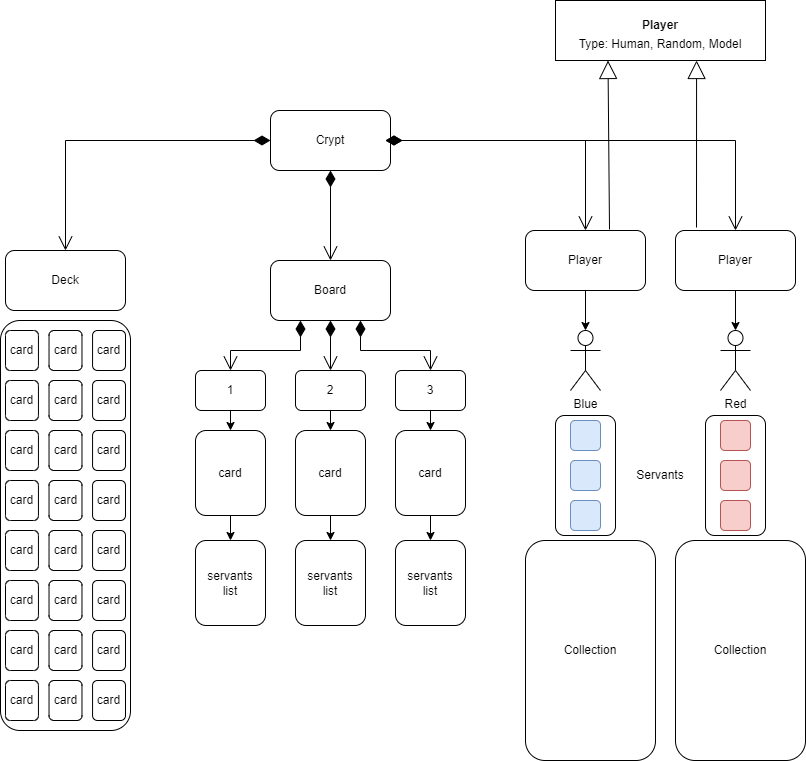

The diagram above was exported from draw.io. Its source (the exported page's mxGraphModel, read from the mxfile embedded in the PNG):
<mxGraphModel dx="1398" dy="724" grid="1" gridSize="10" guides="1" tooltips="1" connect="1" arrows="1" fold="1" page="1" pageScale="1" pageWidth="827" pageHeight="1169" math="0" shadow="0">
  <root>
    <mxCell id="0" />
    <mxCell id="1" parent="0" />
    <mxCell id="B1vvMdop5uGLvrb00LJC-15" value="" style="rounded=1;whiteSpace=wrap;html=1;" parent="1" vertex="1">
      <mxGeometry x="15" y="350" width="130" height="410" as="geometry" />
    </mxCell>
    <mxCell id="2GWdKdfj7PNRraGWl3o7-17" value="Servants" style="rounded=1;whiteSpace=wrap;html=1;spacingLeft=0;spacingRight=150;" parent="1" vertex="1">
      <mxGeometry x="720" y="445" width="60" height="120" as="geometry" />
    </mxCell>
    <mxCell id="2GWdKdfj7PNRraGWl3o7-16" value="" style="rounded=1;whiteSpace=wrap;html=1;" parent="1" vertex="1">
      <mxGeometry x="570" y="445" width="60" height="120" as="geometry" />
    </mxCell>
    <mxCell id="AteDU2B2ZySqSoqfvtXQ-51" value="Collection" style="rounded=1;whiteSpace=wrap;html=1;" parent="1" vertex="1">
      <mxGeometry x="690" y="570" width="130" height="220" as="geometry" />
    </mxCell>
    <mxCell id="AteDU2B2ZySqSoqfvtXQ-50" value="Collection" style="rounded=1;whiteSpace=wrap;html=1;" parent="1" vertex="1">
      <mxGeometry x="540" y="570" width="130" height="220" as="geometry" />
    </mxCell>
    <mxCell id="AteDU2B2ZySqSoqfvtXQ-1" value="Crypt" style="rounded=1;whiteSpace=wrap;html=1;" parent="1" vertex="1">
      <mxGeometry x="285" y="140" width="120" height="60" as="geometry" />
    </mxCell>
    <mxCell id="AteDU2B2ZySqSoqfvtXQ-2" value="Deck" style="rounded=1;whiteSpace=wrap;html=1;" parent="1" vertex="1">
      <mxGeometry x="20" y="280" width="120" height="60" as="geometry" />
    </mxCell>
    <mxCell id="AteDU2B2ZySqSoqfvtXQ-3" value="Blue" style="shape=umlActor;verticalLabelPosition=bottom;verticalAlign=top;html=1;outlineConnect=0;" parent="1" vertex="1">
      <mxGeometry x="585" y="360" width="30" height="60" as="geometry" />
    </mxCell>
    <mxCell id="AteDU2B2ZySqSoqfvtXQ-4" value="Board" style="rounded=1;whiteSpace=wrap;html=1;" parent="1" vertex="1">
      <mxGeometry x="285" y="290" width="120" height="60" as="geometry" />
    </mxCell>
    <mxCell id="AteDU2B2ZySqSoqfvtXQ-6" value="Red" style="shape=umlActor;verticalLabelPosition=bottom;verticalAlign=top;html=1;outlineConnect=0;" parent="1" vertex="1">
      <mxGeometry x="735" y="360" width="30" height="60" as="geometry" />
    </mxCell>
    <mxCell id="AteDU2B2ZySqSoqfvtXQ-13" value="1" style="rounded=1;whiteSpace=wrap;html=1;" parent="1" vertex="1">
      <mxGeometry x="210" y="400" width="70" height="40" as="geometry" />
    </mxCell>
    <mxCell id="AteDU2B2ZySqSoqfvtXQ-14" value="2" style="rounded=1;whiteSpace=wrap;html=1;" parent="1" vertex="1">
      <mxGeometry x="310" y="400" width="70" height="40" as="geometry" />
    </mxCell>
    <mxCell id="AteDU2B2ZySqSoqfvtXQ-15" value="3" style="rounded=1;whiteSpace=wrap;html=1;" parent="1" vertex="1">
      <mxGeometry x="410" y="400" width="70" height="40" as="geometry" />
    </mxCell>
    <mxCell id="AteDU2B2ZySqSoqfvtXQ-16" value="card" style="rounded=1;whiteSpace=wrap;html=1;" parent="1" vertex="1">
      <mxGeometry x="210" y="460" width="70" height="85" as="geometry" />
    </mxCell>
    <mxCell id="AteDU2B2ZySqSoqfvtXQ-17" value="card" style="rounded=1;whiteSpace=wrap;html=1;" parent="1" vertex="1">
      <mxGeometry x="310" y="460" width="70" height="85" as="geometry" />
    </mxCell>
    <mxCell id="AteDU2B2ZySqSoqfvtXQ-18" value="card" style="rounded=1;whiteSpace=wrap;html=1;" parent="1" vertex="1">
      <mxGeometry x="410" y="460" width="70" height="85" as="geometry" />
    </mxCell>
    <mxCell id="AteDU2B2ZySqSoqfvtXQ-19" value="servants&lt;br&gt;list" style="rounded=1;whiteSpace=wrap;html=1;" parent="1" vertex="1">
      <mxGeometry x="210" y="570" width="70" height="85" as="geometry" />
    </mxCell>
    <mxCell id="AteDU2B2ZySqSoqfvtXQ-20" value="servants&lt;br&gt;list" style="rounded=1;whiteSpace=wrap;html=1;" parent="1" vertex="1">
      <mxGeometry x="310" y="570" width="70" height="85" as="geometry" />
    </mxCell>
    <mxCell id="AteDU2B2ZySqSoqfvtXQ-21" value="servants&lt;br&gt;list" style="rounded=1;whiteSpace=wrap;html=1;" parent="1" vertex="1">
      <mxGeometry x="410" y="570" width="70" height="85" as="geometry" />
    </mxCell>
    <mxCell id="AteDU2B2ZySqSoqfvtXQ-7" value="" style="rounded=1;whiteSpace=wrap;html=1;fillColor=#dae8fc;strokeColor=#6c8ebf;" parent="1" vertex="1">
      <mxGeometry x="585" y="450" width="30" height="30" as="geometry" />
    </mxCell>
    <mxCell id="AteDU2B2ZySqSoqfvtXQ-8" value="" style="rounded=1;whiteSpace=wrap;html=1;fillColor=#dae8fc;strokeColor=#6c8ebf;" parent="1" vertex="1">
      <mxGeometry x="585" y="530" width="30" height="30" as="geometry" />
    </mxCell>
    <mxCell id="AteDU2B2ZySqSoqfvtXQ-9" value="" style="rounded=1;whiteSpace=wrap;html=1;fillColor=#dae8fc;strokeColor=#6c8ebf;" parent="1" vertex="1">
      <mxGeometry x="585" y="490" width="30" height="30" as="geometry" />
    </mxCell>
    <mxCell id="AteDU2B2ZySqSoqfvtXQ-10" value="" style="rounded=1;whiteSpace=wrap;html=1;fillColor=#f8cecc;strokeColor=#b85450;" parent="1" vertex="1">
      <mxGeometry x="735" y="450" width="30" height="30" as="geometry" />
    </mxCell>
    <mxCell id="AteDU2B2ZySqSoqfvtXQ-11" value="" style="rounded=1;whiteSpace=wrap;html=1;fillColor=#f8cecc;strokeColor=#b85450;" parent="1" vertex="1">
      <mxGeometry x="735" y="490" width="30" height="30" as="geometry" />
    </mxCell>
    <mxCell id="AteDU2B2ZySqSoqfvtXQ-12" value="" style="rounded=1;whiteSpace=wrap;html=1;fillColor=#f8cecc;strokeColor=#b85450;" parent="1" vertex="1">
      <mxGeometry x="735" y="530" width="30" height="30" as="geometry" />
    </mxCell>
    <mxCell id="2GWdKdfj7PNRraGWl3o7-44" style="edgeStyle=orthogonalEdgeStyle;rounded=0;orthogonalLoop=1;jettySize=auto;html=1;exitX=0.5;exitY=1;exitDx=0;exitDy=0;entryX=0.5;entryY=0;entryDx=0;entryDy=0;entryPerimeter=0;" parent="1" source="AteDU2B2ZySqSoqfvtXQ-66" target="AteDU2B2ZySqSoqfvtXQ-6" edge="1">
      <mxGeometry relative="1" as="geometry" />
    </mxCell>
    <mxCell id="AteDU2B2ZySqSoqfvtXQ-66" value="Player" style="rounded=1;whiteSpace=wrap;html=1;" parent="1" vertex="1">
      <mxGeometry x="690" y="260" width="120" height="60" as="geometry" />
    </mxCell>
    <mxCell id="AteDU2B2ZySqSoqfvtXQ-71" value="card" style="rounded=1;whiteSpace=wrap;html=1;" parent="1" vertex="1">
      <mxGeometry x="63.53" y="360" width="32.94" height="40" as="geometry" />
    </mxCell>
    <mxCell id="AteDU2B2ZySqSoqfvtXQ-72" value="card" style="rounded=1;whiteSpace=wrap;html=1;" parent="1" vertex="1">
      <mxGeometry x="63.53" y="410" width="32.94" height="40" as="geometry" />
    </mxCell>
    <mxCell id="AteDU2B2ZySqSoqfvtXQ-73" value="card" style="rounded=1;whiteSpace=wrap;html=1;" parent="1" vertex="1">
      <mxGeometry x="20" y="360" width="32.94" height="40" as="geometry" />
    </mxCell>
    <mxCell id="AteDU2B2ZySqSoqfvtXQ-74" value="card" style="rounded=1;whiteSpace=wrap;html=1;" parent="1" vertex="1">
      <mxGeometry x="107.06" y="360" width="32.94" height="40" as="geometry" />
    </mxCell>
    <mxCell id="AteDU2B2ZySqSoqfvtXQ-75" value="card" style="rounded=1;whiteSpace=wrap;html=1;" parent="1" vertex="1">
      <mxGeometry x="20" y="410" width="32.94" height="40" as="geometry" />
    </mxCell>
    <mxCell id="AteDU2B2ZySqSoqfvtXQ-76" value="card" style="rounded=1;whiteSpace=wrap;html=1;" parent="1" vertex="1">
      <mxGeometry x="107.06" y="410" width="32.94" height="40" as="geometry" />
    </mxCell>
    <mxCell id="AteDU2B2ZySqSoqfvtXQ-77" value="card" style="rounded=1;whiteSpace=wrap;html=1;" parent="1" vertex="1">
      <mxGeometry x="20" y="460" width="32.94" height="40" as="geometry" />
    </mxCell>
    <mxCell id="AteDU2B2ZySqSoqfvtXQ-78" value="card" style="rounded=1;whiteSpace=wrap;html=1;" parent="1" vertex="1">
      <mxGeometry x="63.53" y="460" width="32.94" height="40" as="geometry" />
    </mxCell>
    <mxCell id="AteDU2B2ZySqSoqfvtXQ-79" value="card" style="rounded=1;whiteSpace=wrap;html=1;" parent="1" vertex="1">
      <mxGeometry x="107.06" y="460" width="32.94" height="40" as="geometry" />
    </mxCell>
    <mxCell id="AteDU2B2ZySqSoqfvtXQ-80" value="card" style="rounded=1;whiteSpace=wrap;html=1;" parent="1" vertex="1">
      <mxGeometry x="20" y="510" width="32.94" height="40" as="geometry" />
    </mxCell>
    <mxCell id="AteDU2B2ZySqSoqfvtXQ-81" value="card" style="rounded=1;whiteSpace=wrap;html=1;" parent="1" vertex="1">
      <mxGeometry x="63.53" y="510" width="32.94" height="40" as="geometry" />
    </mxCell>
    <mxCell id="AteDU2B2ZySqSoqfvtXQ-82" value="card" style="rounded=1;whiteSpace=wrap;html=1;" parent="1" vertex="1">
      <mxGeometry x="107.06" y="510" width="32.94" height="40" as="geometry" />
    </mxCell>
    <mxCell id="2GWdKdfj7PNRraGWl3o7-43" style="edgeStyle=orthogonalEdgeStyle;rounded=0;orthogonalLoop=1;jettySize=auto;html=1;exitX=0.5;exitY=1;exitDx=0;exitDy=0;entryX=0.5;entryY=0;entryDx=0;entryDy=0;entryPerimeter=0;" parent="1" source="2GWdKdfj7PNRraGWl3o7-42" target="AteDU2B2ZySqSoqfvtXQ-3" edge="1">
      <mxGeometry relative="1" as="geometry" />
    </mxCell>
    <mxCell id="2GWdKdfj7PNRraGWl3o7-42" value="Player" style="rounded=1;whiteSpace=wrap;html=1;" parent="1" vertex="1">
      <mxGeometry x="540" y="260" width="120" height="60" as="geometry" />
    </mxCell>
    <mxCell id="hHfsLZTiOtoa4Jm6XPtv-1" value="1" style="endArrow=open;html=1;endSize=12;startArrow=diamondThin;startSize=14;startFill=1;edgeStyle=orthogonalEdgeStyle;align=left;verticalAlign=bottom;rounded=0;textOpacity=0;entryX=0.5;entryY=0;entryDx=0;entryDy=0;" parent="1" target="2GWdKdfj7PNRraGWl3o7-42" edge="1">
      <mxGeometry x="-1" y="3" relative="1" as="geometry">
        <mxPoint x="400" y="170" as="sourcePoint" />
        <mxPoint x="440" y="220" as="targetPoint" />
      </mxGeometry>
    </mxCell>
    <mxCell id="hHfsLZTiOtoa4Jm6XPtv-2" value="1" style="endArrow=open;html=1;endSize=12;startArrow=diamondThin;startSize=14;startFill=1;edgeStyle=orthogonalEdgeStyle;align=left;verticalAlign=bottom;rounded=0;textOpacity=0;entryX=0.5;entryY=0;entryDx=0;entryDy=0;" parent="1" edge="1" target="AteDU2B2ZySqSoqfvtXQ-66">
      <mxGeometry x="-1" y="3" relative="1" as="geometry">
        <mxPoint x="400" y="170" as="sourcePoint" />
        <mxPoint x="410" y="170" as="targetPoint" />
        <Array as="points">
          <mxPoint x="750" y="170" />
        </Array>
      </mxGeometry>
    </mxCell>
    <mxCell id="hHfsLZTiOtoa4Jm6XPtv-3" value="1" style="endArrow=open;html=1;endSize=12;startArrow=diamondThin;startSize=14;startFill=1;edgeStyle=orthogonalEdgeStyle;align=left;verticalAlign=bottom;rounded=0;exitX=0.5;exitY=1;exitDx=0;exitDy=0;textOpacity=0;entryX=0.5;entryY=0;entryDx=0;entryDy=0;" parent="1" source="AteDU2B2ZySqSoqfvtXQ-1" target="AteDU2B2ZySqSoqfvtXQ-4" edge="1">
      <mxGeometry x="-1" y="3" relative="1" as="geometry">
        <mxPoint x="610" y="270" as="sourcePoint" />
        <mxPoint x="370" y="250" as="targetPoint" />
      </mxGeometry>
    </mxCell>
    <mxCell id="hHfsLZTiOtoa4Jm6XPtv-4" value="1" style="endArrow=open;html=1;endSize=12;startArrow=diamondThin;startSize=14;startFill=1;edgeStyle=orthogonalEdgeStyle;align=left;verticalAlign=bottom;rounded=0;exitX=0;exitY=0.5;exitDx=0;exitDy=0;textOpacity=0;entryX=0.5;entryY=0;entryDx=0;entryDy=0;" parent="1" target="AteDU2B2ZySqSoqfvtXQ-2" edge="1" source="AteDU2B2ZySqSoqfvtXQ-1">
      <mxGeometry x="-1" y="3" relative="1" as="geometry">
        <mxPoint x="79.5" y="280" as="sourcePoint" />
        <mxPoint x="110" y="250" as="targetPoint" />
        <Array as="points">
          <mxPoint x="80" y="170" />
        </Array>
      </mxGeometry>
    </mxCell>
    <mxCell id="hHfsLZTiOtoa4Jm6XPtv-6" value="card" style="rounded=1;whiteSpace=wrap;html=1;" parent="1" vertex="1">
      <mxGeometry x="20" y="560" width="32.94" height="40" as="geometry" />
    </mxCell>
    <mxCell id="hHfsLZTiOtoa4Jm6XPtv-7" value="card" style="rounded=1;whiteSpace=wrap;html=1;" parent="1" vertex="1">
      <mxGeometry x="63.53" y="560" width="32.94" height="40" as="geometry" />
    </mxCell>
    <mxCell id="hHfsLZTiOtoa4Jm6XPtv-8" value="card" style="rounded=1;whiteSpace=wrap;html=1;" parent="1" vertex="1">
      <mxGeometry x="107.06" y="560" width="32.94" height="40" as="geometry" />
    </mxCell>
    <mxCell id="hHfsLZTiOtoa4Jm6XPtv-12" value="card" style="rounded=1;whiteSpace=wrap;html=1;" parent="1" vertex="1">
      <mxGeometry x="20" y="610" width="32.94" height="40" as="geometry" />
    </mxCell>
    <mxCell id="hHfsLZTiOtoa4Jm6XPtv-13" value="card" style="rounded=1;whiteSpace=wrap;html=1;" parent="1" vertex="1">
      <mxGeometry x="63.53" y="610" width="32.94" height="40" as="geometry" />
    </mxCell>
    <mxCell id="hHfsLZTiOtoa4Jm6XPtv-14" value="card" style="rounded=1;whiteSpace=wrap;html=1;" parent="1" vertex="1">
      <mxGeometry x="107.06" y="610" width="32.94" height="40" as="geometry" />
    </mxCell>
    <mxCell id="hHfsLZTiOtoa4Jm6XPtv-15" value="card" style="rounded=1;whiteSpace=wrap;html=1;" parent="1" vertex="1">
      <mxGeometry x="20" y="660" width="32.94" height="40" as="geometry" />
    </mxCell>
    <mxCell id="hHfsLZTiOtoa4Jm6XPtv-16" value="card" style="rounded=1;whiteSpace=wrap;html=1;" parent="1" vertex="1">
      <mxGeometry x="63.53" y="660" width="32.94" height="40" as="geometry" />
    </mxCell>
    <mxCell id="hHfsLZTiOtoa4Jm6XPtv-17" value="card" style="rounded=1;whiteSpace=wrap;html=1;" parent="1" vertex="1">
      <mxGeometry x="107.06" y="660" width="32.94" height="40" as="geometry" />
    </mxCell>
    <mxCell id="hHfsLZTiOtoa4Jm6XPtv-18" value="card" style="rounded=1;whiteSpace=wrap;html=1;" parent="1" vertex="1">
      <mxGeometry x="20" y="710" width="32.94" height="40" as="geometry" />
    </mxCell>
    <mxCell id="hHfsLZTiOtoa4Jm6XPtv-19" value="card" style="rounded=1;whiteSpace=wrap;html=1;" parent="1" vertex="1">
      <mxGeometry x="63.53" y="710" width="32.94" height="40" as="geometry" />
    </mxCell>
    <mxCell id="hHfsLZTiOtoa4Jm6XPtv-20" value="card" style="rounded=1;whiteSpace=wrap;html=1;" parent="1" vertex="1">
      <mxGeometry x="107.06" y="710" width="32.94" height="40" as="geometry" />
    </mxCell>
    <mxCell id="B1vvMdop5uGLvrb00LJC-3" value="1" style="endArrow=open;html=1;endSize=12;startArrow=diamondThin;startSize=14;startFill=1;edgeStyle=orthogonalEdgeStyle;align=left;verticalAlign=bottom;rounded=0;entryX=0.5;entryY=0;entryDx=0;entryDy=0;textOpacity=0;exitX=0.75;exitY=1;exitDx=0;exitDy=0;" parent="1" target="AteDU2B2ZySqSoqfvtXQ-15" edge="1" source="AteDU2B2ZySqSoqfvtXQ-4">
      <mxGeometry x="-1" y="3" relative="1" as="geometry">
        <mxPoint x="460" y="340" as="sourcePoint" />
        <mxPoint x="520.5" y="350" as="targetPoint" />
        <Array as="points">
          <mxPoint x="375" y="380" />
          <mxPoint x="445" y="380" />
        </Array>
      </mxGeometry>
    </mxCell>
    <mxCell id="B1vvMdop5uGLvrb00LJC-17" value="&lt;p style=&quot;margin:0px;margin-top:4px;text-align:center;&quot;&gt;&lt;br&gt;&lt;b&gt;Player&lt;/b&gt;&lt;/p&gt;&lt;p style=&quot;margin:0px;margin-top:4px;text-align:center;&quot;&gt;Type: Human, Random, Model&lt;br&gt;&lt;/p&gt;" style="verticalAlign=top;align=left;overflow=fill;fontSize=12;fontFamily=Helvetica;html=1;" parent="1" vertex="1">
      <mxGeometry x="570" y="30" width="210" height="60" as="geometry" />
    </mxCell>
    <mxCell id="B1vvMdop5uGLvrb00LJC-21" value="" style="endArrow=block;endSize=16;endFill=0;html=1;rounded=0;entryX=0.25;entryY=1;entryDx=0;entryDy=0;exitX=0.7;exitY=-0.017;exitDx=0;exitDy=0;exitPerimeter=0;" parent="1" source="2GWdKdfj7PNRraGWl3o7-42" target="B1vvMdop5uGLvrb00LJC-17" edge="1">
      <mxGeometry width="160" relative="1" as="geometry">
        <mxPoint x="623" y="210" as="sourcePoint" />
        <mxPoint x="630" y="140" as="targetPoint" />
        <Array as="points" />
      </mxGeometry>
    </mxCell>
    <mxCell id="B1vvMdop5uGLvrb00LJC-22" value="" style="endArrow=block;endSize=16;endFill=0;html=1;rounded=0;entryX=0.148;entryY=1.033;entryDx=0;entryDy=0;entryPerimeter=0;" parent="1" edge="1">
      <mxGeometry width="160" relative="1" as="geometry">
        <mxPoint x="711" y="257" as="sourcePoint" />
        <mxPoint x="711.0799999999999" y="90.00000000000001" as="targetPoint" />
      </mxGeometry>
    </mxCell>
    <mxCell id="o0zhn7as2UWEVvvpa7xU-2" value="1" style="endArrow=open;html=1;endSize=12;startArrow=diamondThin;startSize=14;startFill=1;edgeStyle=orthogonalEdgeStyle;align=left;verticalAlign=bottom;rounded=0;textOpacity=0;entryX=0.5;entryY=0;entryDx=0;entryDy=0;exitX=0.5;exitY=1;exitDx=0;exitDy=0;" edge="1" parent="1" source="AteDU2B2ZySqSoqfvtXQ-4" target="AteDU2B2ZySqSoqfvtXQ-14">
      <mxGeometry x="-1" y="3" relative="1" as="geometry">
        <mxPoint x="345" y="360" as="sourcePoint" />
        <mxPoint x="344.5" y="400" as="targetPoint" />
        <Array as="points" />
      </mxGeometry>
    </mxCell>
    <mxCell id="o0zhn7as2UWEVvvpa7xU-3" value="1" style="endArrow=open;html=1;endSize=12;startArrow=diamondThin;startSize=14;startFill=1;edgeStyle=orthogonalEdgeStyle;align=left;verticalAlign=bottom;rounded=0;textOpacity=0;exitX=0.25;exitY=1;exitDx=0;exitDy=0;" edge="1" parent="1" source="AteDU2B2ZySqSoqfvtXQ-4" target="AteDU2B2ZySqSoqfvtXQ-13">
      <mxGeometry x="-1" y="3" relative="1" as="geometry">
        <mxPoint x="355" y="360" as="sourcePoint" />
        <mxPoint x="355" y="410" as="targetPoint" />
        <Array as="points">
          <mxPoint x="315" y="380" />
          <mxPoint x="245" y="380" />
        </Array>
      </mxGeometry>
    </mxCell>
    <mxCell id="o0zhn7as2UWEVvvpa7xU-4" style="edgeStyle=orthogonalEdgeStyle;rounded=0;orthogonalLoop=1;jettySize=auto;html=1;exitX=0.5;exitY=1;exitDx=0;exitDy=0;entryX=0.5;entryY=0;entryDx=0;entryDy=0;" edge="1" parent="1" source="AteDU2B2ZySqSoqfvtXQ-13" target="AteDU2B2ZySqSoqfvtXQ-16">
      <mxGeometry relative="1" as="geometry">
        <mxPoint x="610" y="330" as="sourcePoint" />
        <mxPoint x="610" y="370" as="targetPoint" />
      </mxGeometry>
    </mxCell>
    <mxCell id="o0zhn7as2UWEVvvpa7xU-5" style="edgeStyle=orthogonalEdgeStyle;rounded=0;orthogonalLoop=1;jettySize=auto;html=1;exitX=0.5;exitY=1;exitDx=0;exitDy=0;entryX=0.5;entryY=0;entryDx=0;entryDy=0;" edge="1" parent="1" source="AteDU2B2ZySqSoqfvtXQ-16" target="AteDU2B2ZySqSoqfvtXQ-19">
      <mxGeometry relative="1" as="geometry">
        <mxPoint x="255" y="450" as="sourcePoint" />
        <mxPoint x="255" y="470" as="targetPoint" />
      </mxGeometry>
    </mxCell>
    <mxCell id="o0zhn7as2UWEVvvpa7xU-6" style="edgeStyle=orthogonalEdgeStyle;rounded=0;orthogonalLoop=1;jettySize=auto;html=1;exitX=0.5;exitY=1;exitDx=0;exitDy=0;entryX=0.5;entryY=0;entryDx=0;entryDy=0;" edge="1" parent="1" source="AteDU2B2ZySqSoqfvtXQ-14" target="AteDU2B2ZySqSoqfvtXQ-17">
      <mxGeometry relative="1" as="geometry">
        <mxPoint x="265" y="460" as="sourcePoint" />
        <mxPoint x="265" y="480" as="targetPoint" />
      </mxGeometry>
    </mxCell>
    <mxCell id="o0zhn7as2UWEVvvpa7xU-7" style="edgeStyle=orthogonalEdgeStyle;rounded=0;orthogonalLoop=1;jettySize=auto;html=1;exitX=0.5;exitY=1;exitDx=0;exitDy=0;" edge="1" parent="1" source="AteDU2B2ZySqSoqfvtXQ-15">
      <mxGeometry relative="1" as="geometry">
        <mxPoint x="275" y="470" as="sourcePoint" />
        <mxPoint x="445" y="460" as="targetPoint" />
      </mxGeometry>
    </mxCell>
    <mxCell id="o0zhn7as2UWEVvvpa7xU-8" style="edgeStyle=orthogonalEdgeStyle;rounded=0;orthogonalLoop=1;jettySize=auto;html=1;exitX=0.5;exitY=1;exitDx=0;exitDy=0;entryX=0.5;entryY=0;entryDx=0;entryDy=0;" edge="1" parent="1" source="AteDU2B2ZySqSoqfvtXQ-17" target="AteDU2B2ZySqSoqfvtXQ-20">
      <mxGeometry relative="1" as="geometry">
        <mxPoint x="285" y="480" as="sourcePoint" />
        <mxPoint x="285" y="500" as="targetPoint" />
      </mxGeometry>
    </mxCell>
    <mxCell id="o0zhn7as2UWEVvvpa7xU-9" style="edgeStyle=orthogonalEdgeStyle;rounded=0;orthogonalLoop=1;jettySize=auto;html=1;exitX=0.5;exitY=1;exitDx=0;exitDy=0;entryX=0.5;entryY=0;entryDx=0;entryDy=0;" edge="1" parent="1" source="AteDU2B2ZySqSoqfvtXQ-18" target="AteDU2B2ZySqSoqfvtXQ-21">
      <mxGeometry relative="1" as="geometry">
        <mxPoint x="295" y="490" as="sourcePoint" />
        <mxPoint x="295" y="510" as="targetPoint" />
      </mxGeometry>
    </mxCell>
  </root>
</mxGraphModel>